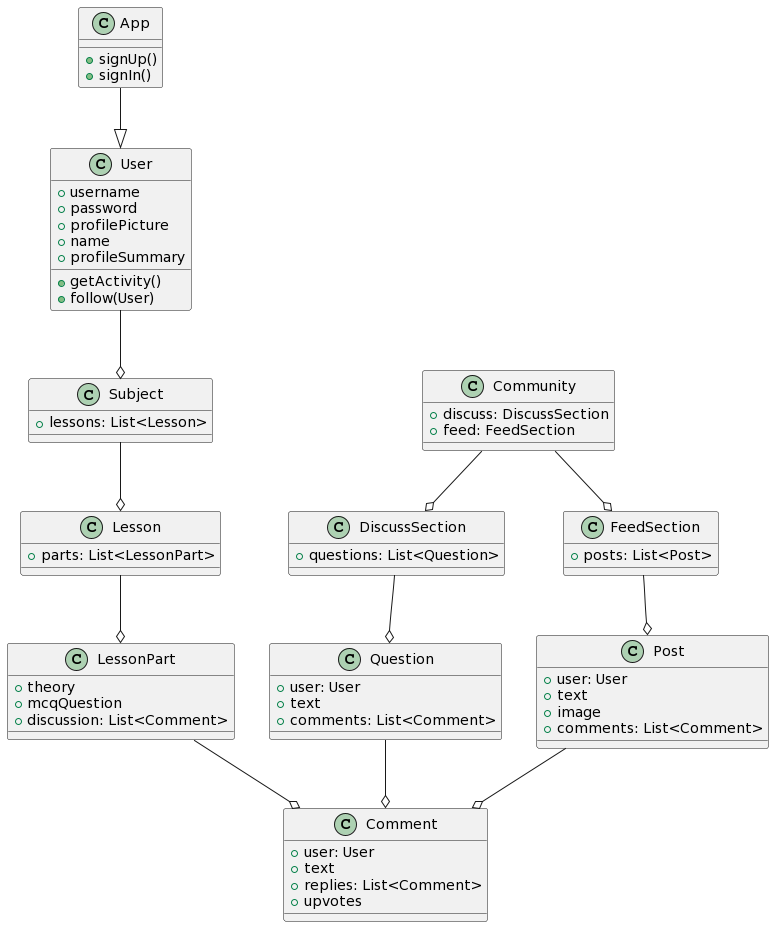

The diagram above was rendered by PlantUML. Its source (embedded in the PNG):
@startuml
class App {
  + signUp()
  + signIn()
}

class User {
  + username
  + password
  + profilePicture
  + name
  + profileSummary
  + getActivity()
  + follow(User)
}

class Subject {
  + lessons: List<Lesson>
}

class Lesson {
  + parts: List<LessonPart>
}

class LessonPart {
  + theory
  + mcqQuestion
  + discussion: List<Comment>
}

class Comment {
  + user: User
  + text
  + replies: List<Comment>
  + upvotes
}

class Community {
  + discuss: DiscussSection
  + feed: FeedSection
}

class DiscussSection {
  + questions: List<Question>
}

class Question {
  + user: User
  + text
  + comments: List<Comment>
}

class FeedSection {
  + posts: List<Post>
}

class Post {
  + user: User
  + text
  + image
  + comments: List<Comment>
}

App --|> User
User --o Subject
Subject --o Lesson
Lesson --o LessonPart
LessonPart --o Comment
Community --o DiscussSection
Community --o FeedSection
DiscussSection --o Question
Question --o Comment
FeedSection --o Post
Post --o Comment
@enduml